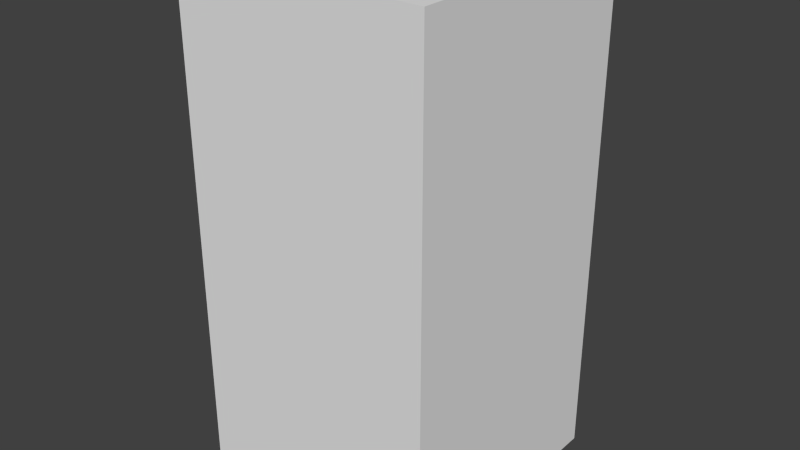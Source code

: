 # Source: greenArrowTwo.blend  (saved by Blender 2.68.0; exported with 4.5.12 LTS)
import bpy
from mathutils import Matrix  # noqa: F401  (used for matrix-valued properties, if any)

bpy.ops.wm.read_factory_settings(use_empty=True)
scene = bpy.context.scene
scene.name = 'Scene'

# ---- collections
col_collection_1 = bpy.data.collections.new('Collection 1'); scene.collection.children.link(col_collection_1)

# ---- world
world_world = bpy.data.worlds.new('World'); scene.world = world_world
world_world.color = (0.05088, 0.05088, 0.05088)
world_world.use_sun_shadow = False
world_world.sun_shadow_jitter_overblur = 0.0
world_world.cycles.sampling_method = 'MANUAL'
world_world.cycles.sample_map_resolution = 256

# ---- meshes
me_greenarrowtwo = bpy.data.meshes.new('greenArrowTwo')
me_greenarrowtwo.from_pydata([(-0.5, -0.5, -1.0), (-0.5, 0.5, -1.0), (0.5, 0.5, -1.0), (0.5, -0.5, -1.0), (-0.5, -0.5, 1.0), (-0.5, 0.5, 1.0), (0.5, 0.5, 1.0), (0.5, -0.5, 1.0)], [], [(4, 5, 1, 0), (5, 6, 2, 1), (6, 7, 3, 2), (7, 4, 0, 3), (0, 1, 2, 3), (7, 6, 5, 4)])
me_greenarrowtwo.use_remesh_preserve_volume = False
me_greenarrowtwo.use_remesh_preserve_attributes = False
me_greenarrowtwo.use_mirror_vertex_groups = False
me_greenarrowtwo.update()

# ---- objects
ob_greenarrowtwo = bpy.data.objects.new('greenArrowTwo', me_greenarrowtwo)

# ---- transforms, parenting, visibility, modifiers, constraints
ob_greenarrowtwo.location = (0.0, 0.0, 0.0)
ob_greenarrowtwo.lineart.crease_threshold = 0.0

# ---- collection membership
col_collection_1.objects.link(ob_greenarrowtwo)

# ---- scene / render settings (as saved in the file)
scene.frame_start = 1; scene.frame_end = 250; scene.frame_set(1)
scene.render.engine = 'BLENDER_EEVEE_NEXT'
scene.render.image_settings.color_mode = 'RGB'
scene.render.image_settings.compression = 90
scene.render.resolution_percentage = 50
scene.render.dither_intensity = 0.0
scene.cycles.use_denoising = False
scene.cycles.samples = 10
scene.cycles.sampling_pattern = 'TABULATED_SOBOL'
scene.cycles.light_sampling_threshold = 0.0
scene.cycles.use_adaptive_sampling = False
scene.cycles.use_light_tree = False
scene.cycles.blur_glossy = 0.0
scene.cycles.volume_bounces = 1
scene.cycles.pixel_filter_type = 'GAUSSIAN'
scene.cycles.sample_clamp_indirect = 0.0
scene.view_settings.view_transform = 'Standard'
bpy.context.view_layer.update()

# ---- added for rendering (the .blend has no active camera and no usable light): camera, sun
cam_auto = bpy.data.cameras.new('AutoCamera')
cam_auto.lens = 50.0
cam_auto.sensor_width = 36.0
cam_auto.clip_end = 1000.0
ob_auto_camera = bpy.data.objects.new('AutoCamera', cam_auto)
scene.collection.objects.link(ob_auto_camera)
ob_auto_camera.location = (2.26633, -2.71959, 1.81306)
ob_auto_camera.rotation_euler = (1.09748, -7.21219e-08, 0.694738)
scene.camera = ob_auto_camera
light_auto_sun = bpy.data.lights.new('AutoSun', 'SUN')
light_auto_sun.energy = 3.0
light_auto_sun.angle = 0.0523599
ob_auto_sun = bpy.data.objects.new('AutoSun', light_auto_sun)
scene.collection.objects.link(ob_auto_sun)
ob_auto_sun.rotation_euler = (0.872665, 0.174533, 0.523599)
bpy.context.view_layer.update()
